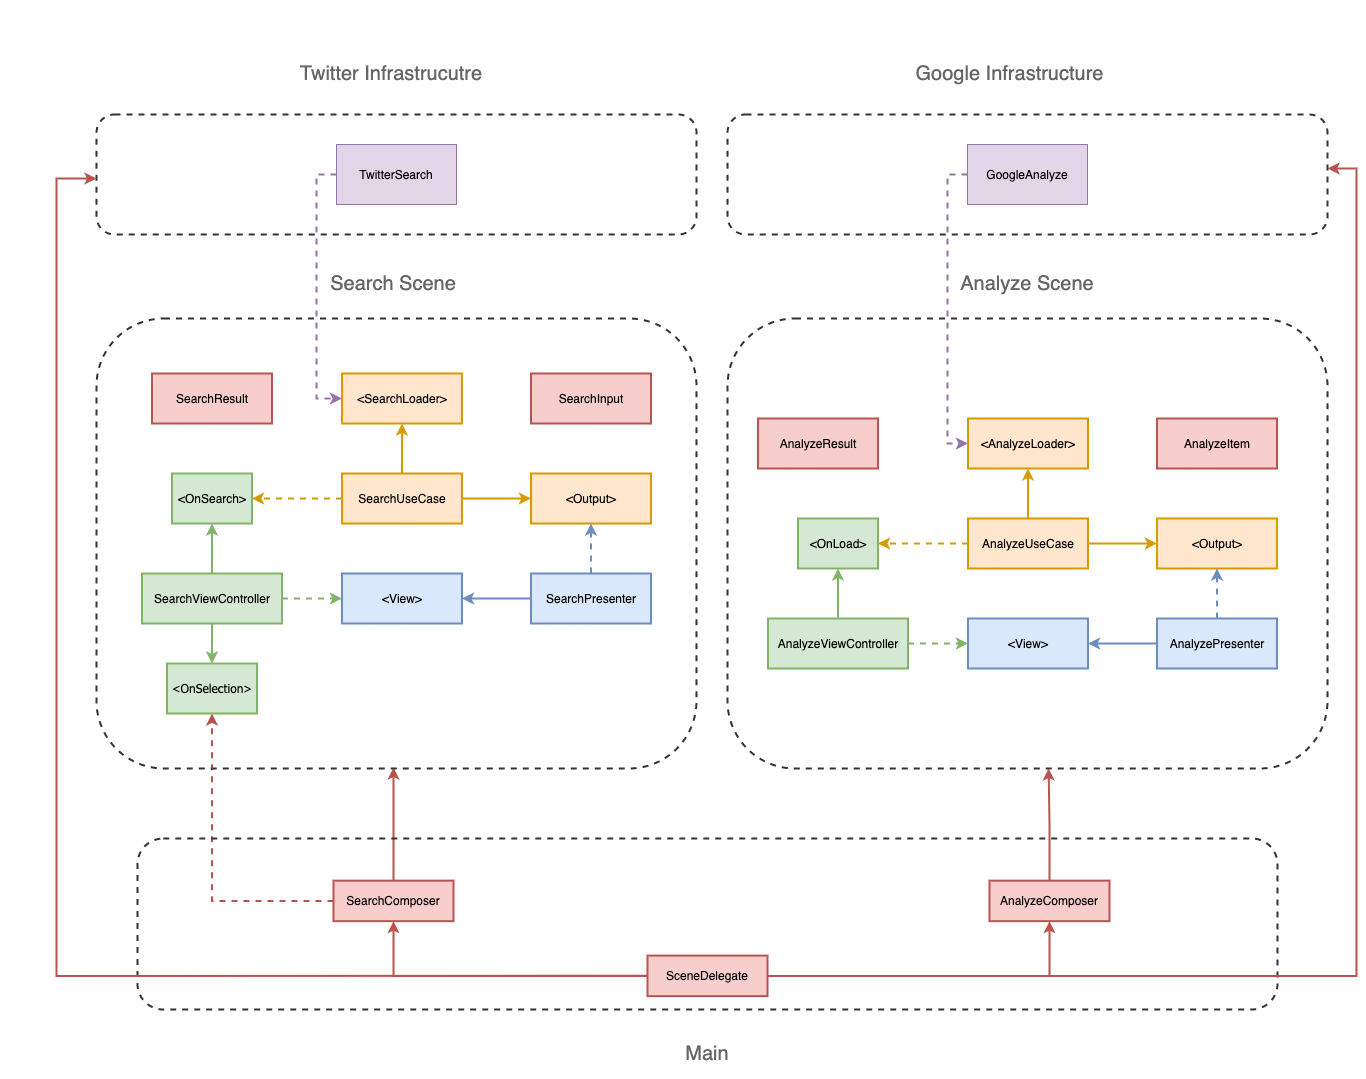

The diagram above was exported from draw.io. Its source (the exported page's mxGraphModel, read from the mxfile embedded in the PNG):
<mxGraphModel dx="4132" dy="1538" grid="1" gridSize="10" guides="1" tooltips="1" connect="1" arrows="1" fold="1" page="1" pageScale="1" pageWidth="1169" pageHeight="827" math="0" shadow="0">
  <root>
    <mxCell id="0" />
    <mxCell id="1" parent="0" />
    <mxCell id="nHX4msgZvcMTgUfowlhf-44" value="" style="rounded=1;whiteSpace=wrap;html=1;labelBackgroundColor=#B5739D;strokeWidth=2;fillColor=none;dashed=1;strokeColor=#333333;" parent="1" vertex="1">
      <mxGeometry x="851" y="300" width="600" height="450" as="geometry" />
    </mxCell>
    <mxCell id="Tkz70okzKFlMyK8HgXez-5" value="" style="rounded=1;whiteSpace=wrap;html=1;fillColor=none;dashed=1;strokeWidth=2;strokeColor=#333333;" vertex="1" parent="1">
      <mxGeometry x="851" y="96" width="600" height="120" as="geometry" />
    </mxCell>
    <mxCell id="Tkz70okzKFlMyK8HgXez-1" value="" style="rounded=1;whiteSpace=wrap;html=1;fillColor=none;dashed=1;strokeWidth=2;strokeColor=#333333;" vertex="1" parent="1">
      <mxGeometry x="220" y="96" width="600" height="120" as="geometry" />
    </mxCell>
    <mxCell id="nHX4msgZvcMTgUfowlhf-58" style="edgeStyle=orthogonalEdgeStyle;rounded=0;orthogonalLoop=1;jettySize=auto;html=1;strokeWidth=2;fillColor=#f8cecc;strokeColor=#b85450;" parent="1" source="nHX4msgZvcMTgUfowlhf-53" edge="1">
      <mxGeometry relative="1" as="geometry">
        <mxPoint x="517" y="749" as="targetPoint" />
        <Array as="points">
          <mxPoint x="517" y="749" />
        </Array>
      </mxGeometry>
    </mxCell>
    <mxCell id="nHX4msgZvcMTgUfowlhf-60" style="edgeStyle=orthogonalEdgeStyle;rounded=0;orthogonalLoop=1;jettySize=auto;html=1;entryX=0.5;entryY=1;entryDx=0;entryDy=0;strokeWidth=2;fillColor=#f8cecc;strokeColor=#b85450;dashed=1;" parent="1" source="nHX4msgZvcMTgUfowlhf-53" target="nHX4msgZvcMTgUfowlhf-5" edge="1">
      <mxGeometry relative="1" as="geometry" />
    </mxCell>
    <mxCell id="nHX4msgZvcMTgUfowlhf-79" style="edgeStyle=orthogonalEdgeStyle;rounded=0;orthogonalLoop=1;jettySize=auto;html=1;entryX=1;entryY=0.5;entryDx=0;entryDy=0;strokeWidth=2;fontSize=20;fillColor=#e1d5e7;strokeColor=#9673a6;" parent="1" edge="1">
      <mxGeometry x="94" y="210" as="geometry">
        <mxPoint x="234" y="336.75" as="targetPoint" />
      </mxGeometry>
    </mxCell>
    <mxCell id="nHX4msgZvcMTgUfowlhf-80" style="edgeStyle=orthogonalEdgeStyle;rounded=0;orthogonalLoop=1;jettySize=auto;html=1;entryX=0;entryY=0.5;entryDx=0;entryDy=0;dashed=1;strokeWidth=2;fontSize=20;fillColor=#fff2cc;strokeColor=#d6b656;" parent="1" edge="1">
      <mxGeometry x="94" y="210" as="geometry">
        <mxPoint x="564" y="335" as="sourcePoint" />
      </mxGeometry>
    </mxCell>
    <mxCell id="nHX4msgZvcMTgUfowlhf-96" style="edgeStyle=orthogonalEdgeStyle;rounded=0;orthogonalLoop=1;jettySize=auto;html=1;exitX=0.25;exitY=1;exitDx=0;exitDy=0;entryX=0.5;entryY=0;entryDx=0;entryDy=0;strokeWidth=2;fontSize=12;fillColor=#ffe6cc;strokeColor=#d79b00;" parent="1" edge="1">
      <mxGeometry x="94" y="210" as="geometry">
        <mxPoint x="344" y="311.75" as="targetPoint" />
      </mxGeometry>
    </mxCell>
    <mxCell id="nHX4msgZvcMTgUfowlhf-97" style="edgeStyle=orthogonalEdgeStyle;rounded=0;orthogonalLoop=1;jettySize=auto;html=1;exitX=0.75;exitY=1;exitDx=0;exitDy=0;entryX=0.5;entryY=0;entryDx=0;entryDy=0;strokeWidth=2;fontSize=12;fillColor=#ffe6cc;strokeColor=#d79b00;" parent="1" edge="1">
      <mxGeometry x="94" y="210" as="geometry">
        <mxPoint x="484" y="280" as="sourcePoint" />
      </mxGeometry>
    </mxCell>
    <mxCell id="nHX4msgZvcMTgUfowlhf-61" value="Search Scene" style="text;html=1;strokeColor=none;fillColor=none;align=center;verticalAlign=middle;whiteSpace=wrap;rounded=0;fontSize=20;fontColor=#666666;" parent="1" vertex="1">
      <mxGeometry x="436" y="240" width="162" height="50" as="geometry" />
    </mxCell>
    <mxCell id="nHX4msgZvcMTgUfowlhf-42" value="" style="rounded=1;whiteSpace=wrap;html=1;labelBackgroundColor=#B5739D;strokeWidth=2;fillColor=none;dashed=1;strokeColor=#333333;" parent="1" vertex="1">
      <mxGeometry x="220" y="300" width="600" height="450" as="geometry" />
    </mxCell>
    <mxCell id="vVuTxR9zfpmLNjbG96wL-9" style="edgeStyle=orthogonalEdgeStyle;rounded=0;orthogonalLoop=1;jettySize=auto;html=1;entryX=0;entryY=0.5;entryDx=0;entryDy=0;strokeWidth=2;fillColor=#e1d5e7;strokeColor=#9673a6;dashed=1;exitX=0;exitY=0.5;exitDx=0;exitDy=0;" parent="1" source="vVuTxR9zfpmLNjbG96wL-4" target="nHX4msgZvcMTgUfowlhf-45" edge="1">
      <mxGeometry x="220" y="230" as="geometry" />
    </mxCell>
    <mxCell id="vVuTxR9zfpmLNjbG96wL-4" value="TwitterSearch" style="rounded=0;whiteSpace=wrap;html=1;fillColor=#e1d5e7;strokeColor=#9673a6;" parent="1" vertex="1">
      <mxGeometry x="460" y="126" width="120" height="60" as="geometry" />
    </mxCell>
    <mxCell id="nHX4msgZvcMTgUfowlhf-62" value="Analyze Scene" style="text;html=1;strokeColor=none;fillColor=none;align=center;verticalAlign=middle;whiteSpace=wrap;rounded=0;fontSize=20;fontColor=#666666;" parent="1" vertex="1">
      <mxGeometry x="1070" y="240" width="162" height="50" as="geometry" />
    </mxCell>
    <mxCell id="vVuTxR9zfpmLNjbG96wL-10" style="edgeStyle=orthogonalEdgeStyle;rounded=0;orthogonalLoop=1;jettySize=auto;html=1;entryX=0;entryY=0.5;entryDx=0;entryDy=0;dashed=1;strokeWidth=2;fillColor=#e1d5e7;strokeColor=#9673a6;exitX=0;exitY=0.5;exitDx=0;exitDy=0;" parent="1" source="vVuTxR9zfpmLNjbG96wL-5" target="nHX4msgZvcMTgUfowlhf-112" edge="1">
      <mxGeometry x="841" y="230" as="geometry" />
    </mxCell>
    <mxCell id="vVuTxR9zfpmLNjbG96wL-5" value="GoogleAnalyze" style="rounded=0;whiteSpace=wrap;html=1;fillColor=#e1d5e7;strokeColor=#9673a6;" parent="1" vertex="1">
      <mxGeometry x="1091" y="126" width="120" height="60" as="geometry" />
    </mxCell>
    <mxCell id="nHX4msgZvcMTgUfowlhf-63" value="" style="rounded=1;whiteSpace=wrap;html=1;labelBackgroundColor=#B5739D;strokeWidth=2;fillColor=none;fontSize=20;dashed=1;strokeColor=#333333;" parent="1" vertex="1">
      <mxGeometry x="261" y="820" width="1140" height="171" as="geometry" />
    </mxCell>
    <mxCell id="nHX4msgZvcMTgUfowlhf-65" value="Main" style="text;html=1;strokeColor=none;fillColor=none;align=center;verticalAlign=middle;whiteSpace=wrap;rounded=0;fontSize=20;fontColor=#666666;" parent="1" vertex="1">
      <mxGeometry x="750" y="1010" width="162" height="50" as="geometry" />
    </mxCell>
    <mxCell id="nHX4msgZvcMTgUfowlhf-53" value="SearchComposer" style="rounded=0;whiteSpace=wrap;html=1;fillColor=#f8cecc;strokeColor=#b85450;strokeWidth=2;" parent="1" vertex="1">
      <mxGeometry x="457" y="862.1421800947867" width="120" height="40.52132701421801" as="geometry" />
    </mxCell>
    <mxCell id="nHX4msgZvcMTgUfowlhf-56" style="edgeStyle=orthogonalEdgeStyle;rounded=0;orthogonalLoop=1;jettySize=auto;html=1;entryX=0.5;entryY=1;entryDx=0;entryDy=0;strokeWidth=2;fillColor=#f8cecc;strokeColor=#b85450;" parent="1" source="nHX4msgZvcMTgUfowlhf-54" target="nHX4msgZvcMTgUfowlhf-53" edge="1">
      <mxGeometry x="261" y="820" as="geometry" />
    </mxCell>
    <mxCell id="Tkz70okzKFlMyK8HgXez-8" style="edgeStyle=orthogonalEdgeStyle;rounded=0;orthogonalLoop=1;jettySize=auto;html=1;entryX=0;entryY=0.5;entryDx=0;entryDy=0;strokeWidth=2;fillColor=#f8cecc;strokeColor=#b85450;" edge="1" parent="1">
      <mxGeometry relative="1" as="geometry">
        <mxPoint x="220" y="160" as="targetPoint" />
        <mxPoint x="771" y="957.3529411764707" as="sourcePoint" />
        <Array as="points">
          <mxPoint x="180" y="957" />
          <mxPoint x="180" y="160" />
        </Array>
      </mxGeometry>
    </mxCell>
    <mxCell id="Tkz70okzKFlMyK8HgXez-9" style="edgeStyle=orthogonalEdgeStyle;rounded=0;orthogonalLoop=1;jettySize=auto;html=1;entryX=1.002;entryY=0.443;entryDx=0;entryDy=0;strokeWidth=2;fillColor=#f8cecc;strokeColor=#b85450;entryPerimeter=0;" edge="1" parent="1" source="nHX4msgZvcMTgUfowlhf-54" target="Tkz70okzKFlMyK8HgXez-5">
      <mxGeometry relative="1" as="geometry">
        <Array as="points">
          <mxPoint x="1480" y="957" />
          <mxPoint x="1480" y="150" />
        </Array>
      </mxGeometry>
    </mxCell>
    <mxCell id="nHX4msgZvcMTgUfowlhf-54" value="&lt;span&gt;SceneDelegate&lt;/span&gt;" style="rounded=0;whiteSpace=wrap;html=1;fillColor=#f8cecc;strokeColor=#b85450;strokeWidth=2;" parent="1" vertex="1">
      <mxGeometry x="771" y="937.1066350710901" width="120" height="40.52132701421801" as="geometry" />
    </mxCell>
    <mxCell id="Tkz70okzKFlMyK8HgXez-16" style="edgeStyle=orthogonalEdgeStyle;rounded=0;orthogonalLoop=1;jettySize=auto;html=1;entryX=0.535;entryY=1;entryDx=0;entryDy=0;entryPerimeter=0;strokeWidth=2;fillColor=#f8cecc;strokeColor=#b85450;" edge="1" parent="1" source="nHX4msgZvcMTgUfowlhf-55" target="nHX4msgZvcMTgUfowlhf-44">
      <mxGeometry relative="1" as="geometry" />
    </mxCell>
    <mxCell id="nHX4msgZvcMTgUfowlhf-55" value="AnalyzeComposer" style="rounded=0;whiteSpace=wrap;html=1;fillColor=#f8cecc;strokeColor=#b85450;strokeWidth=2;" parent="1" vertex="1">
      <mxGeometry x="1113" y="862.1421800947867" width="120" height="40.52132701421801" as="geometry" />
    </mxCell>
    <mxCell id="nHX4msgZvcMTgUfowlhf-57" style="edgeStyle=orthogonalEdgeStyle;rounded=0;orthogonalLoop=1;jettySize=auto;html=1;entryX=0.5;entryY=1;entryDx=0;entryDy=0;strokeWidth=2;fillColor=#f8cecc;strokeColor=#b85450;" parent="1" source="nHX4msgZvcMTgUfowlhf-54" target="nHX4msgZvcMTgUfowlhf-55" edge="1">
      <mxGeometry x="261" y="820" as="geometry" />
    </mxCell>
    <mxCell id="Tkz70okzKFlMyK8HgXez-11" value="Twitter Infrastrucutre" style="text;html=1;strokeColor=none;fillColor=none;align=center;verticalAlign=middle;whiteSpace=wrap;rounded=0;fontSize=20;fontColor=#666666;" vertex="1" parent="1">
      <mxGeometry x="381" y="30" width="268" height="50" as="geometry" />
    </mxCell>
    <mxCell id="Tkz70okzKFlMyK8HgXez-12" value="Google Infrastructure" style="text;html=1;strokeColor=none;fillColor=none;align=center;verticalAlign=middle;whiteSpace=wrap;rounded=0;fontSize=20;fontColor=#666666;" vertex="1" parent="1">
      <mxGeometry x="1001.5" y="30" width="263" height="50" as="geometry" />
    </mxCell>
    <mxCell id="Tkz70okzKFlMyK8HgXez-13" value="" style="group" vertex="1" connectable="0" parent="1">
      <mxGeometry x="881.5" y="400" width="519" height="250" as="geometry" />
    </mxCell>
    <mxCell id="nHX4msgZvcMTgUfowlhf-98" value="AnalyzeUseCase" style="rounded=0;whiteSpace=wrap;html=1;fillColor=#ffe6cc;strokeColor=#d79b00;strokeWidth=2;" parent="Tkz70okzKFlMyK8HgXez-13" vertex="1">
      <mxGeometry x="210" y="100" width="120" height="50" as="geometry" />
    </mxCell>
    <mxCell id="nHX4msgZvcMTgUfowlhf-99" value="AnalyzeViewController" style="rounded=0;whiteSpace=wrap;html=1;fillColor=#d5e8d4;strokeColor=#82b366;strokeWidth=2;" parent="Tkz70okzKFlMyK8HgXez-13" vertex="1">
      <mxGeometry x="10" y="200" width="140" height="50" as="geometry" />
    </mxCell>
    <mxCell id="nHX4msgZvcMTgUfowlhf-102" value="&amp;lt;OnLoad&amp;gt;" style="rounded=0;whiteSpace=wrap;html=1;strokeWidth=2;fillColor=#d5e8d4;strokeColor=#82b366;" parent="Tkz70okzKFlMyK8HgXez-13" vertex="1">
      <mxGeometry x="40" y="100" width="80" height="50" as="geometry" />
    </mxCell>
    <mxCell id="nHX4msgZvcMTgUfowlhf-105" value="&amp;lt;Output&amp;gt;" style="rounded=0;whiteSpace=wrap;html=1;fillColor=#ffe6cc;strokeColor=#d79b00;strokeWidth=2;" parent="Tkz70okzKFlMyK8HgXez-13" vertex="1">
      <mxGeometry x="399" y="100" width="120" height="50" as="geometry" />
    </mxCell>
    <mxCell id="nHX4msgZvcMTgUfowlhf-108" value="AnalyzePresenter" style="rounded=0;whiteSpace=wrap;html=1;fillColor=#dae8fc;strokeColor=#6c8ebf;strokeWidth=2;" parent="Tkz70okzKFlMyK8HgXez-13" vertex="1">
      <mxGeometry x="399" y="200" width="120" height="50" as="geometry" />
    </mxCell>
    <mxCell id="nHX4msgZvcMTgUfowlhf-109" value="&amp;lt;View&amp;gt;" style="rounded=0;whiteSpace=wrap;html=1;fillColor=#dae8fc;strokeColor=#6c8ebf;strokeWidth=2;" parent="Tkz70okzKFlMyK8HgXez-13" vertex="1">
      <mxGeometry x="210" y="200" width="120" height="50" as="geometry" />
    </mxCell>
    <mxCell id="nHX4msgZvcMTgUfowlhf-112" value="&amp;lt;AnalyzeLoader&amp;gt;" style="rounded=0;whiteSpace=wrap;html=1;fillColor=#ffe6cc;strokeColor=#d79b00;strokeWidth=2;" parent="Tkz70okzKFlMyK8HgXez-13" vertex="1">
      <mxGeometry x="210" width="120" height="50" as="geometry" />
    </mxCell>
    <mxCell id="nHX4msgZvcMTgUfowlhf-114" value="AnalyzeItem" style="rounded=0;whiteSpace=wrap;html=1;fillColor=#f8cecc;strokeColor=#b85450;strokeWidth=2;" parent="Tkz70okzKFlMyK8HgXez-13" vertex="1">
      <mxGeometry x="399" width="120" height="50" as="geometry" />
    </mxCell>
    <mxCell id="Tkz70okzKFlMyK8HgXez-7" value="AnalyzeResult" style="rounded=0;whiteSpace=wrap;html=1;fillColor=#f8cecc;strokeColor=#b85450;strokeWidth=2;" vertex="1" parent="Tkz70okzKFlMyK8HgXez-13">
      <mxGeometry width="120" height="50" as="geometry" />
    </mxCell>
    <mxCell id="nHX4msgZvcMTgUfowlhf-103" style="edgeStyle=orthogonalEdgeStyle;rounded=0;orthogonalLoop=1;jettySize=auto;html=1;entryX=1;entryY=0.5;entryDx=0;entryDy=0;dashed=1;strokeWidth=2;fillColor=#ffe6cc;strokeColor=#d79b00;" parent="Tkz70okzKFlMyK8HgXez-13" source="nHX4msgZvcMTgUfowlhf-98" target="nHX4msgZvcMTgUfowlhf-102" edge="1">
      <mxGeometry x="928" y="321.25" as="geometry" />
    </mxCell>
    <mxCell id="nHX4msgZvcMTgUfowlhf-104" style="edgeStyle=orthogonalEdgeStyle;rounded=0;orthogonalLoop=1;jettySize=auto;html=1;strokeWidth=2;fillColor=#d5e8d4;strokeColor=#82b366;" parent="Tkz70okzKFlMyK8HgXez-13" source="nHX4msgZvcMTgUfowlhf-99" target="nHX4msgZvcMTgUfowlhf-102" edge="1">
      <mxGeometry x="998" y="321.25" as="geometry" />
    </mxCell>
    <mxCell id="nHX4msgZvcMTgUfowlhf-106" style="edgeStyle=orthogonalEdgeStyle;rounded=0;orthogonalLoop=1;jettySize=auto;html=1;entryX=0;entryY=0.5;entryDx=0;entryDy=0;strokeWidth=2;fillColor=#ffe6cc;strokeColor=#d79b00;" parent="Tkz70okzKFlMyK8HgXez-13" source="nHX4msgZvcMTgUfowlhf-98" target="nHX4msgZvcMTgUfowlhf-105" edge="1">
      <mxGeometry x="928" y="321.25" as="geometry" />
    </mxCell>
    <mxCell id="nHX4msgZvcMTgUfowlhf-107" style="edgeStyle=orthogonalEdgeStyle;rounded=0;orthogonalLoop=1;jettySize=auto;html=1;entryX=0.5;entryY=1;entryDx=0;entryDy=0;strokeWidth=2;fillColor=#dae8fc;strokeColor=#6c8ebf;dashed=1;" parent="Tkz70okzKFlMyK8HgXez-13" source="nHX4msgZvcMTgUfowlhf-108" target="nHX4msgZvcMTgUfowlhf-105" edge="1">
      <mxGeometry x="928" y="321.25" as="geometry" />
    </mxCell>
    <mxCell id="nHX4msgZvcMTgUfowlhf-110" style="edgeStyle=orthogonalEdgeStyle;rounded=0;orthogonalLoop=1;jettySize=auto;html=1;entryX=0;entryY=0.5;entryDx=0;entryDy=0;strokeWidth=2;fillColor=#d5e8d4;strokeColor=#82b366;dashed=1;" parent="Tkz70okzKFlMyK8HgXez-13" source="nHX4msgZvcMTgUfowlhf-99" target="nHX4msgZvcMTgUfowlhf-109" edge="1">
      <mxGeometry x="928" y="321.25" as="geometry" />
    </mxCell>
    <mxCell id="nHX4msgZvcMTgUfowlhf-111" style="edgeStyle=orthogonalEdgeStyle;rounded=0;orthogonalLoop=1;jettySize=auto;html=1;entryX=1;entryY=0.5;entryDx=0;entryDy=0;strokeWidth=2;fillColor=#dae8fc;strokeColor=#6c8ebf;" parent="Tkz70okzKFlMyK8HgXez-13" source="nHX4msgZvcMTgUfowlhf-108" target="nHX4msgZvcMTgUfowlhf-109" edge="1">
      <mxGeometry x="928" y="321.25" as="geometry" />
    </mxCell>
    <mxCell id="nHX4msgZvcMTgUfowlhf-113" value="" style="edgeStyle=orthogonalEdgeStyle;rounded=0;orthogonalLoop=1;jettySize=auto;html=1;strokeWidth=2;fillColor=#ffe6cc;strokeColor=#d79b00;entryX=0.5;entryY=1;entryDx=0;entryDy=0;exitX=0.5;exitY=0;exitDx=0;exitDy=0;" parent="Tkz70okzKFlMyK8HgXez-13" source="nHX4msgZvcMTgUfowlhf-98" target="nHX4msgZvcMTgUfowlhf-112" edge="1">
      <mxGeometry x="911" y="258.75" as="geometry" />
    </mxCell>
    <mxCell id="Tkz70okzKFlMyK8HgXez-14" value="" style="group" vertex="1" connectable="0" parent="1">
      <mxGeometry x="265.5" y="355" width="509" height="340" as="geometry" />
    </mxCell>
    <mxCell id="nHX4msgZvcMTgUfowlhf-1" value="SearchUseCase" style="rounded=0;whiteSpace=wrap;html=1;fillColor=#ffe6cc;strokeColor=#d79b00;strokeWidth=2;" parent="Tkz70okzKFlMyK8HgXez-14" vertex="1">
      <mxGeometry x="200" y="100" width="120" height="50" as="geometry" />
    </mxCell>
    <mxCell id="nHX4msgZvcMTgUfowlhf-2" value="SearchViewController" style="rounded=0;whiteSpace=wrap;html=1;fillColor=#d5e8d4;strokeColor=#82b366;strokeWidth=2;" parent="Tkz70okzKFlMyK8HgXez-14" vertex="1">
      <mxGeometry y="200" width="140" height="50" as="geometry" />
    </mxCell>
    <mxCell id="nHX4msgZvcMTgUfowlhf-5" value="&lt;font face=&quot;Tahoma&quot;&gt;&amp;lt;OnSelection&amp;gt;&lt;/font&gt;" style="rounded=0;whiteSpace=wrap;html=1;strokeWidth=2;fillColor=#d5e8d4;strokeColor=#82b366;" parent="Tkz70okzKFlMyK8HgXez-14" vertex="1">
      <mxGeometry x="25" y="290" width="90" height="50" as="geometry" />
    </mxCell>
    <mxCell id="nHX4msgZvcMTgUfowlhf-7" value="&amp;lt;OnSearch&amp;gt;" style="rounded=0;whiteSpace=wrap;html=1;strokeWidth=2;fillColor=#d5e8d4;strokeColor=#82b366;" parent="Tkz70okzKFlMyK8HgXez-14" vertex="1">
      <mxGeometry x="30" y="100" width="80" height="50" as="geometry" />
    </mxCell>
    <mxCell id="nHX4msgZvcMTgUfowlhf-18" value="&amp;lt;Output&amp;gt;" style="rounded=0;whiteSpace=wrap;html=1;fillColor=#ffe6cc;strokeColor=#d79b00;strokeWidth=2;" parent="Tkz70okzKFlMyK8HgXez-14" vertex="1">
      <mxGeometry x="389" y="100" width="120" height="50" as="geometry" />
    </mxCell>
    <mxCell id="nHX4msgZvcMTgUfowlhf-21" value="SearchPresenter" style="rounded=0;whiteSpace=wrap;html=1;fillColor=#dae8fc;strokeColor=#6c8ebf;strokeWidth=2;" parent="Tkz70okzKFlMyK8HgXez-14" vertex="1">
      <mxGeometry x="389" y="200" width="120" height="50" as="geometry" />
    </mxCell>
    <mxCell id="nHX4msgZvcMTgUfowlhf-22" value="&amp;lt;View&amp;gt;" style="rounded=0;whiteSpace=wrap;html=1;fillColor=#dae8fc;strokeColor=#6c8ebf;strokeWidth=2;" parent="Tkz70okzKFlMyK8HgXez-14" vertex="1">
      <mxGeometry x="200" y="200" width="120" height="50" as="geometry" />
    </mxCell>
    <mxCell id="nHX4msgZvcMTgUfowlhf-45" value="&amp;lt;SearchLoader&amp;gt;" style="rounded=0;whiteSpace=wrap;html=1;fillColor=#ffe6cc;strokeColor=#d79b00;strokeWidth=2;" parent="Tkz70okzKFlMyK8HgXez-14" vertex="1">
      <mxGeometry x="200" width="120" height="50" as="geometry" />
    </mxCell>
    <mxCell id="nHX4msgZvcMTgUfowlhf-50" value="SearchInput" style="rounded=0;whiteSpace=wrap;html=1;fillColor=#f8cecc;strokeColor=#b85450;strokeWidth=2;" parent="Tkz70okzKFlMyK8HgXez-14" vertex="1">
      <mxGeometry x="389" width="120" height="50" as="geometry" />
    </mxCell>
    <mxCell id="Tkz70okzKFlMyK8HgXez-6" value="SearchResult" style="rounded=0;whiteSpace=wrap;html=1;fillColor=#f8cecc;strokeColor=#b85450;strokeWidth=2;" vertex="1" parent="Tkz70okzKFlMyK8HgXez-14">
      <mxGeometry x="10" width="120" height="50" as="geometry" />
    </mxCell>
    <mxCell id="nHX4msgZvcMTgUfowlhf-6" style="edgeStyle=orthogonalEdgeStyle;rounded=0;orthogonalLoop=1;jettySize=auto;html=1;exitX=0.5;exitY=1;exitDx=0;exitDy=0;strokeWidth=2;fillColor=#d5e8d4;strokeColor=#82b366;" parent="Tkz70okzKFlMyK8HgXez-14" source="nHX4msgZvcMTgUfowlhf-2" target="nHX4msgZvcMTgUfowlhf-5" edge="1">
      <mxGeometry x="351" y="276.25" as="geometry" />
    </mxCell>
    <mxCell id="nHX4msgZvcMTgUfowlhf-26" style="edgeStyle=orthogonalEdgeStyle;rounded=0;orthogonalLoop=1;jettySize=auto;html=1;entryX=1;entryY=0.5;entryDx=0;entryDy=0;dashed=1;strokeWidth=2;fillColor=#ffe6cc;strokeColor=#d79b00;" parent="Tkz70okzKFlMyK8HgXez-14" source="nHX4msgZvcMTgUfowlhf-1" target="nHX4msgZvcMTgUfowlhf-7" edge="1">
      <mxGeometry x="281" y="276.25" as="geometry" />
    </mxCell>
    <mxCell id="nHX4msgZvcMTgUfowlhf-8" style="edgeStyle=orthogonalEdgeStyle;rounded=0;orthogonalLoop=1;jettySize=auto;html=1;strokeWidth=2;fillColor=#d5e8d4;strokeColor=#82b366;" parent="Tkz70okzKFlMyK8HgXez-14" source="nHX4msgZvcMTgUfowlhf-2" target="nHX4msgZvcMTgUfowlhf-7" edge="1">
      <mxGeometry x="351" y="276.25" as="geometry" />
    </mxCell>
    <mxCell id="nHX4msgZvcMTgUfowlhf-19" style="edgeStyle=orthogonalEdgeStyle;rounded=0;orthogonalLoop=1;jettySize=auto;html=1;entryX=0;entryY=0.5;entryDx=0;entryDy=0;strokeWidth=2;fillColor=#ffe6cc;strokeColor=#d79b00;" parent="Tkz70okzKFlMyK8HgXez-14" source="nHX4msgZvcMTgUfowlhf-1" target="nHX4msgZvcMTgUfowlhf-18" edge="1">
      <mxGeometry x="281" y="276.25" as="geometry" />
    </mxCell>
    <mxCell id="nHX4msgZvcMTgUfowlhf-23" style="edgeStyle=orthogonalEdgeStyle;rounded=0;orthogonalLoop=1;jettySize=auto;html=1;entryX=0.5;entryY=1;entryDx=0;entryDy=0;strokeWidth=2;fillColor=#dae8fc;strokeColor=#6c8ebf;dashed=1;" parent="Tkz70okzKFlMyK8HgXez-14" source="nHX4msgZvcMTgUfowlhf-21" target="nHX4msgZvcMTgUfowlhf-18" edge="1">
      <mxGeometry x="281" y="276.25" as="geometry" />
    </mxCell>
    <mxCell id="nHX4msgZvcMTgUfowlhf-25" style="edgeStyle=orthogonalEdgeStyle;rounded=0;orthogonalLoop=1;jettySize=auto;html=1;entryX=0;entryY=0.5;entryDx=0;entryDy=0;strokeWidth=2;fillColor=#d5e8d4;strokeColor=#82b366;dashed=1;" parent="Tkz70okzKFlMyK8HgXez-14" source="nHX4msgZvcMTgUfowlhf-2" target="nHX4msgZvcMTgUfowlhf-22" edge="1">
      <mxGeometry x="281" y="276.25" as="geometry" />
    </mxCell>
    <mxCell id="nHX4msgZvcMTgUfowlhf-24" style="edgeStyle=orthogonalEdgeStyle;rounded=0;orthogonalLoop=1;jettySize=auto;html=1;entryX=1;entryY=0.5;entryDx=0;entryDy=0;strokeWidth=2;fillColor=#dae8fc;strokeColor=#6c8ebf;" parent="Tkz70okzKFlMyK8HgXez-14" source="nHX4msgZvcMTgUfowlhf-21" target="nHX4msgZvcMTgUfowlhf-22" edge="1">
      <mxGeometry x="281" y="276.25" as="geometry" />
    </mxCell>
    <mxCell id="nHX4msgZvcMTgUfowlhf-46" value="" style="edgeStyle=orthogonalEdgeStyle;rounded=0;orthogonalLoop=1;jettySize=auto;html=1;strokeWidth=2;fillColor=#ffe6cc;strokeColor=#d79b00;entryX=0.5;entryY=1;entryDx=0;entryDy=0;exitX=0.5;exitY=0;exitDx=0;exitDy=0;" parent="Tkz70okzKFlMyK8HgXez-14" source="nHX4msgZvcMTgUfowlhf-1" target="nHX4msgZvcMTgUfowlhf-45" edge="1">
      <mxGeometry x="264" y="213.75" as="geometry" />
    </mxCell>
  </root>
</mxGraphModel>